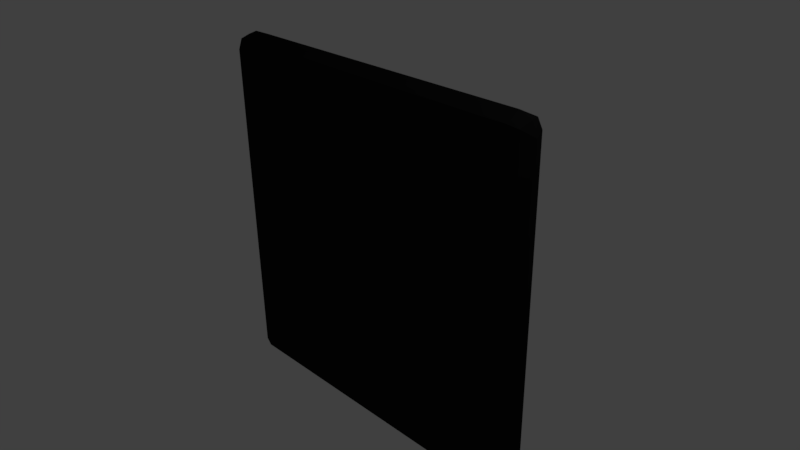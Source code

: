 # Source: Moving_Platform.blend  (saved by Blender 2.78.0; exported with 4.5.12 LTS)
import bpy
from mathutils import Matrix  # noqa: F401  (used for matrix-valued properties, if any)

bpy.ops.wm.read_factory_settings(use_empty=True)
scene = bpy.context.scene
scene.name = 'Scene'

# ---- collections
col_collection_1 = bpy.data.collections.new('Collection 1'); scene.collection.children.link(col_collection_1)

# ---- materials (node trees are filled in below, after node groups)
mat_moving_platform = bpy.data.materials.new('Moving Platform')
mat_moving_platform.alpha_threshold = 0.0
mat_moving_platform.use_transparent_shadow = False
mat_moving_platform.diffuse_color = (0.01, 0.01, 0.01, 1.0)
mat_moving_platform.roughness = 0.5
mat_moving_platform.line_color = (0.0, 0.0, 0.0, 1.0)

# ---- material node trees

# ---- world
world_world = bpy.data.worlds.new('World'); scene.world = world_world
world_world.color = (0.05088, 0.05088, 0.05088)
world_world.use_sun_shadow = False
world_world.sun_shadow_jitter_overblur = 0.0
world_world.cycles.sampling_method = 'MANUAL'

# ---- cameras
cam_camera = bpy.data.cameras.new('Camera')
cam_camera.clip_end = 100.0
cam_camera.lens = 35.0
cam_camera.sensor_width = 32.0
cam_camera.sensor_height = 18.0
cam_camera.ortho_scale = 7.314
cam_camera.dof.focus_distance = 0.0
cam_camera.dof.aperture_fstop = 128.0

# ---- lights
light_lamp = bpy.data.lights.new('Lamp', 'POINT')
light_lamp.transmission_factor = 0.0
light_lamp.cutoff_distance = 30.0
light_lamp.energy = 100.0
light_lamp.shadow_buffer_clip_start = 1.001
light_lamp.shadow_soft_size = 0.1
light_lamp.shadow_maximum_resolution = 0.006
light_lamp.use_absolute_resolution = True

# ---- meshes
me_cube = bpy.data.meshes.new('Cube')
me_cube.from_pydata([(2.25, 0.25, 2.25), (2.427, 0.1768, 2.25), (2.394, 0.1443, 2.394), (2.25, 0.1768, 2.427), (2.427, -1.148e-07, 2.427), (2.5, 1.08e-07, -2.25), (2.25, 1.192e-07, -2.5), (2.25, 0.25, -2.25), (2.394, 0.1443, -2.394), (2.25, 0.1768, -2.427), (2.427, 0.1768, -2.25), (-2.25, 1.192e-07, -2.5), (-2.5, 1.192e-07, -2.25), (-2.25, 0.25, -2.25), (-2.427, 1.192e-07, -2.427), (-2.394, 0.1443, -2.394), (-2.427, 0.1768, -2.25), (-2.25, 0.1768, -2.427), (-2.25, 0.25, 2.25), (-2.25, 0.1768, 2.427), (-2.394, 0.1443, 2.394), (-2.427, 0.1768, 2.25), (2.25, -1.192e-07, 2.5), (2.25, -0.25, 2.25), (2.5, -1.08e-07, 2.25), (2.25, -0.1768, 2.427), (2.394, -0.1443, 2.394), (2.427, -0.1768, 2.25), (2.25, -0.25, -2.25), (2.427, 9.994e-08, -2.427), (2.394, -0.1443, -2.394), (2.427, -0.1768, -2.25), (2.25, -0.1768, -2.427), (-2.25, -0.25, -2.25), (-2.394, -0.1443, -2.394), (-2.25, -0.1768, -2.427), (-2.427, -0.1768, -2.25), (-2.5, -1.192e-07, 2.25), (-2.25, -0.25, 2.25), (-2.25, -1.192e-07, 2.5), (-2.427, -0.1768, 2.25), (-2.394, -0.1443, 2.394), (-2.25, -0.1768, 2.427), (-2.427, -1.192e-07, 2.427)], [], [(23, 38, 33, 28), (24, 1, 2, 4), (0, 3, 2, 1), (22, 4, 2, 3), (5, 29, 8, 10), (6, 9, 8, 29), (7, 10, 8, 9), (11, 14, 15, 17), (12, 16, 15, 14), (13, 17, 15, 16), (39, 19, 20, 43), (18, 21, 20, 19), (37, 43, 20, 21), (22, 25, 26, 4), (23, 27, 26, 25), (24, 4, 26, 27), (6, 29, 30, 32), (5, 31, 30, 29), (28, 32, 30, 31), (12, 14, 34, 36), (11, 35, 34, 14), (33, 36, 34, 35), (37, 40, 41, 43), (38, 42, 41, 40), (39, 43, 41, 42), (24, 5, 10, 1), (1, 10, 7, 0), (0, 18, 19, 3), (3, 19, 39, 22), (6, 11, 17, 9), (9, 17, 13, 7), (12, 37, 21, 16), (16, 21, 18, 13), (23, 28, 31, 27), (27, 31, 5, 24), (22, 39, 42, 25), (25, 42, 38, 23), (28, 33, 35, 32), (32, 35, 11, 6), (33, 38, 40, 36), (36, 40, 37, 12), (0, 7, 13, 18)])
me_cube.materials.append(mat_moving_platform)
me_cube.use_remesh_preserve_volume = False
me_cube.use_remesh_preserve_attributes = False
me_cube.use_mirror_vertex_groups = False
me_cube.update()

# ---- objects
ob_moving_platform = bpy.data.objects.new('Moving Platform', me_cube)
ob_lamp = bpy.data.objects.new('Lamp', light_lamp)
ob_camera = bpy.data.objects.new('Camera', cam_camera)

# ---- transforms, parenting, visibility, modifiers, constraints
ob_moving_platform.location = (0.0, 0.0, 0.0)
ob_moving_platform.lock_rotations_4d = False
ob_moving_platform.empty_display_type = 'ARROWS'
ob_moving_platform.lineart.crease_threshold = 0.0
_m = ob_moving_platform.modifiers.new('Decimate', 'DECIMATE')
_m.ratio = 0.7
_m.use_collapse_triangulate = True
ob_lamp.location = (4.076, 1.005, 5.904)
ob_lamp.rotation_euler = (0.6503, 0.05522, 1.866)
ob_lamp.lock_rotations_4d = False
ob_lamp.empty_display_type = 'ARROWS'
ob_lamp.color = (0.0, 0.0, 0.0, 0.0)
ob_lamp.lineart.crease_threshold = 0.0
ob_camera.location = (7.481, -6.508, 5.344)
ob_camera.rotation_euler = (1.109, 0.01082, 0.8149)
ob_camera.lock_rotations_4d = False
ob_camera.empty_display_type = 'ARROWS'
ob_camera.color = (0.0, 0.0, 0.0, 0.0)
ob_camera.display_type = 'WIRE'
ob_camera.lineart.crease_threshold = 0.0

# ---- collection membership
col_collection_1.objects.link(ob_moving_platform)
col_collection_1.objects.link(ob_lamp)
col_collection_1.objects.link(ob_camera)

# ---- scene / render settings (as saved in the file)
scene.camera = ob_camera
scene.frame_start = 1; scene.frame_end = 250; scene.frame_set(1)
scene.render.engine = 'BLENDER_EEVEE_NEXT'
scene.render.resolution_percentage = 50
scene.render.dither_intensity = 0.0
scene.cycles.use_denoising = False
scene.cycles.samples = 128
scene.cycles.sampling_pattern = 'TABULATED_SOBOL'
scene.cycles.light_sampling_threshold = 0.0
scene.cycles.use_adaptive_sampling = False
scene.cycles.use_light_tree = False
scene.cycles.blur_glossy = 0.0
scene.cycles.sample_clamp_indirect = 0.0
scene.view_settings.view_transform = 'Standard'
bpy.context.view_layer.update()
